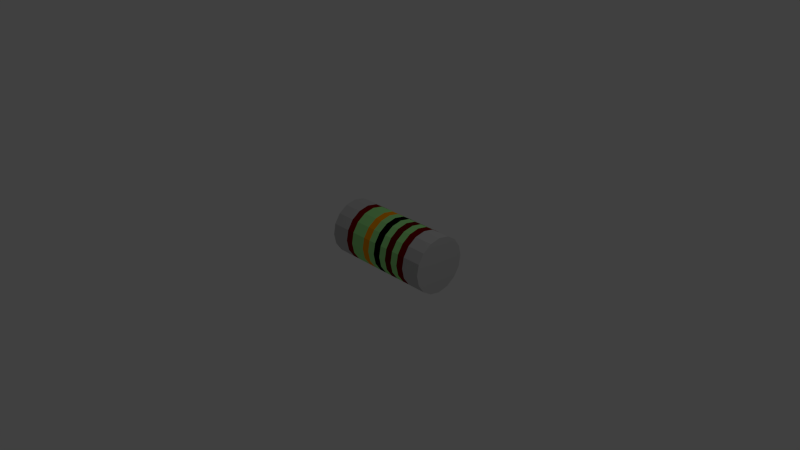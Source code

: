 # Source: 100k_MELF.blend  (saved by Blender 2.69.0; exported with 4.5.12 LTS)
import bpy
from mathutils import Matrix  # noqa: F401  (used for matrix-valued properties, if any)

bpy.ops.wm.read_factory_settings(use_empty=True)
scene = bpy.context.scene
scene.name = 'Scene'

# ---- collections
col_collection_1 = bpy.data.collections.new('Collection 1'); scene.collection.children.link(col_collection_1)

# ---- materials (node trees are filled in below, after node groups)
mat_shape_006 = bpy.data.materials.new('Shape.006')
mat_shape_006.alpha_threshold = 0.0
mat_shape_006.use_transparent_shadow = False
mat_shape_006.diffuse_color = (1.0, 0.3514, 0.0, 1.0)
mat_shape_006.roughness = 0.5
mat_shape_006.line_color = (0.0, 0.0, 0.0, 1.0)
mat_shape_005 = bpy.data.materials.new('Shape.005')
mat_shape_005.alpha_threshold = 0.0
mat_shape_005.use_transparent_shadow = False
mat_shape_005.diffuse_color = (0.001, 0.0, 9.091e-05, 1.0)
mat_shape_005.roughness = 0.5
mat_shape_005.line_color = (0.0, 0.0, 0.0, 1.0)
mat_shape_004 = bpy.data.materials.new('Shape.004')
mat_shape_004.alpha_threshold = 0.0
mat_shape_004.use_transparent_shadow = False
mat_shape_004.diffuse_color = (0.1267, 1e-06, 0.0009355, 1.0)
mat_shape_004.specular_color = (0.06094, 0.06094, 0.06094)
mat_shape_004.roughness = 0.5
mat_shape_004.line_color = (0.0, 0.0, 0.0, 1.0)
mat_shape_003 = bpy.data.materials.new('Shape.003')
mat_shape_003.alpha_threshold = 0.0
mat_shape_003.use_transparent_shadow = False
mat_shape_003.diffuse_color = (0.3517, 0.8468, 0.2763, 1.0)
mat_shape_003.roughness = 0.5
mat_shape_003.line_color = (0.0, 0.0, 0.0, 1.0)
mat_shape_002 = bpy.data.materials.new('Shape.002')
mat_shape_002.alpha_threshold = 0.0
mat_shape_002.use_transparent_shadow = False
mat_shape_002.diffuse_color = (0.2075, 0.0, 0.0, 1.0)
mat_shape_002.roughness = 0.5
mat_shape_002.line_color = (0.0, 0.0, 0.0, 1.0)
mat_shape_001 = bpy.data.materials.new('Shape.001')
mat_shape_001.alpha_threshold = 0.0
mat_shape_001.use_transparent_shadow = False
mat_shape_001.diffuse_color = (0.1808, 0.0, 0.0, 1.0)
mat_shape_001.roughness = 0.5
mat_shape_001.line_color = (0.0, 0.0, 0.0, 1.0)
mat_shape = bpy.data.materials.new('Shape')
mat_shape.alpha_threshold = 0.0
mat_shape.use_transparent_shadow = False
mat_shape.diffuse_color = (0.5338, 0.5338, 0.5338, 1.0)
mat_shape.roughness = 0.5
mat_shape.line_color = (0.0, 0.0, 0.0, 1.0)

# ---- material node trees

# ---- world
world_world = bpy.data.worlds.new('World'); scene.world = world_world
world_world.color = (0.05088, 0.05088, 0.05088)
world_world.use_sun_shadow = False
world_world.sun_shadow_jitter_overblur = 0.0
world_world.cycles.sampling_method = 'MANUAL'
world_world.cycles.sample_map_resolution = 256

# ---- cameras
cam_camera = bpy.data.cameras.new('Camera')
cam_camera.clip_end = 100.0
cam_camera.lens = 35.0
cam_camera.sensor_width = 32.0
cam_camera.sensor_height = 18.0
cam_camera.ortho_scale = 7.314
cam_camera.dof.focus_distance = 0.0
cam_camera.dof.aperture_fstop = 128.0

# ---- lights
light_lamp = bpy.data.lights.new('Lamp', 'POINT')
light_lamp.transmission_factor = 0.0
light_lamp.cutoff_distance = 30.0
light_lamp.energy = 100.0
light_lamp.shadow_buffer_clip_start = 1.001
light_lamp.shadow_soft_size = 0.1
light_lamp.shadow_maximum_resolution = 0.006
light_lamp.use_absolute_resolution = True
light_lamp.cycles.use_multiple_importance_sampling = False

# ---- meshes
me_shapeindexedfaceset = bpy.data.meshes.new('ShapeIndexedFaceSet')
me_shapeindexedfaceset.from_pydata([(0.0, 0.0, 0.0), (0.1015, 0.3874, 0.3822), (0.2078, 0.3874, 0.3822), (0.1015, 0.3579, 0.5304), (0.2078, 0.3579, 0.5304), (0.1015, 0.2739, 0.6561), (0.2078, 0.2739, 0.6561), (0.1015, 0.1483, 0.7401), (0.2078, 0.1483, 0.7401), (0.1015, 1.325e-17, 0.7696), (0.2078, 1.009e-17, 0.7696), (0.1015, -0.1483, 0.7401), (0.2078, -0.1483, 0.7401), (0.1015, -0.2739, 0.6561), (0.2078, -0.2739, 0.6561), (0.1015, -0.3579, 0.5304), (0.2078, -0.3579, 0.5304), (0.1015, -0.3874, 0.3822), (0.2078, -0.3874, 0.3822), (0.1015, -0.3579, 0.2339), (0.2078, -0.3579, 0.2339), (0.1015, -0.2739, 0.1082), (0.2078, -0.2739, 0.1082), (0.1015, -0.1483, 0.02424), (0.2078, -0.1483, 0.02424), (0.1015, -8.163e-17, -0.005249), (0.2078, -8.48e-17, -0.005249), (0.1015, 0.1483, 0.02424), (0.2078, 0.1483, 0.02424), (0.1015, 0.2739, 0.1082), (0.2078, 0.2739, 0.1082), (0.1015, 0.3579, 0.2339), (0.2078, 0.3579, 0.2339)], [], [(1, 2, 32, 31), (1, 3, 4, 2), (3, 5, 6, 4), (5, 7, 8, 6), (7, 9, 10, 8), (9, 11, 12, 10), (11, 13, 14, 12), (13, 15, 16, 14), (15, 17, 18, 16), (17, 19, 20, 18), (19, 21, 22, 20), (21, 23, 24, 22), (23, 25, 26, 24), (25, 27, 28, 26), (27, 29, 30, 28), (29, 31, 32, 30)])
me_shapeindexedfaceset.materials.append(mat_shape_006)
me_shapeindexedfaceset.use_remesh_preserve_volume = False
me_shapeindexedfaceset.use_remesh_preserve_attributes = False
me_shapeindexedfaceset.use_mirror_vertex_groups = False
me_shapeindexedfaceset.update()
me_shapeindexedfaceset_006 = bpy.data.meshes.new('ShapeIndexedFaceSet.006')
me_shapeindexedfaceset_006.from_pydata([(0.0, 0.0, 0.0), (-0.1112, 0.3874, 0.3822), (-0.004881, 0.3874, 0.3822), (-0.1112, 0.3579, 0.5304), (-0.004881, 0.3579, 0.5304), (-0.1112, 0.2739, 0.6561), (-0.004881, 0.2739, 0.6561), (-0.1112, 0.1483, 0.7401), (-0.004881, 0.1483, 0.7401), (-0.1112, 1.958e-17, 0.7696), (-0.004881, 1.641e-17, 0.7696), (-0.1112, -0.1483, 0.7401), (-0.004881, -0.1483, 0.7401), (-0.1112, -0.2739, 0.6561), (-0.004881, -0.2739, 0.6561), (-0.1112, -0.3579, 0.5304), (-0.004881, -0.3579, 0.5304), (-0.1112, -0.3874, 0.3822), (-0.004881, -0.3874, 0.3822), (-0.1112, -0.3579, 0.2339), (-0.004881, -0.3579, 0.2339), (-0.1112, -0.2739, 0.1082), (-0.004881, -0.2739, 0.1082), (-0.1112, -0.1483, 0.02424), (-0.004881, -0.1483, 0.02424), (-0.1112, -7.531e-17, -0.005249), (-0.004881, -7.847e-17, -0.005249), (-0.1112, 0.1483, 0.02424), (-0.004881, 0.1483, 0.02424), (-0.1112, 0.2739, 0.1082), (-0.004881, 0.2739, 0.1082), (-0.1112, 0.3579, 0.2339), (-0.004881, 0.3579, 0.2339)], [], [(1, 2, 32, 31), (1, 3, 4, 2), (3, 5, 6, 4), (5, 7, 8, 6), (7, 9, 10, 8), (9, 11, 12, 10), (11, 13, 14, 12), (13, 15, 16, 14), (15, 17, 18, 16), (17, 19, 20, 18), (19, 21, 22, 20), (21, 23, 24, 22), (23, 25, 26, 24), (25, 27, 28, 26), (27, 29, 30, 28), (29, 31, 32, 30)])
me_shapeindexedfaceset_006.materials.append(mat_shape_005)
me_shapeindexedfaceset_006.use_remesh_preserve_volume = False
me_shapeindexedfaceset_006.use_remesh_preserve_attributes = False
me_shapeindexedfaceset_006.use_mirror_vertex_groups = False
me_shapeindexedfaceset_006.update()
me_shapeindexedfaceset_005 = bpy.data.meshes.new('ShapeIndexedFaceSet.005')
me_shapeindexedfaceset_005.from_pydata([(0.0, 0.0, 0.0), (-0.3239, 0.3874, 0.3822), (-0.2176, 0.3874, 0.3822), (-0.3239, 0.3579, 0.5304), (-0.2176, 0.3579, 0.5304), (-0.3239, 0.2739, 0.6561), (-0.2176, 0.2739, 0.6561), (-0.3239, 0.1483, 0.7401), (-0.2176, 0.1483, 0.7401), (-0.3239, 2.59e-17, 0.7696), (-0.2176, 2.274e-17, 0.7696), (-0.3239, -0.1483, 0.7401), (-0.2176, -0.1483, 0.7401), (-0.3239, -0.2739, 0.6561), (-0.2176, -0.2739, 0.6561), (-0.3239, -0.3579, 0.5304), (-0.2176, -0.3579, 0.5304), (-0.3239, -0.3874, 0.3822), (-0.2176, -0.3874, 0.3822), (-0.3239, -0.3579, 0.2339), (-0.2176, -0.3579, 0.2339), (-0.3239, -0.2739, 0.1082), (-0.2176, -0.2739, 0.1082), (-0.3239, -0.1483, 0.02424), (-0.2176, -0.1483, 0.02424), (-0.3239, -6.898e-17, -0.005249), (-0.2176, -7.214e-17, -0.005249), (-0.3239, 0.1483, 0.02424), (-0.2176, 0.1483, 0.02424), (-0.3239, 0.2739, 0.1082), (-0.2176, 0.2739, 0.1082), (-0.3239, 0.3579, 0.2339), (-0.2176, 0.3579, 0.2339)], [], [(1, 2, 32, 31), (1, 3, 4, 2), (3, 5, 6, 4), (5, 7, 8, 6), (7, 9, 10, 8), (9, 11, 12, 10), (11, 13, 14, 12), (13, 15, 16, 14), (15, 17, 18, 16), (17, 19, 20, 18), (19, 21, 22, 20), (21, 23, 24, 22), (23, 25, 26, 24), (25, 27, 28, 26), (27, 29, 30, 28), (29, 31, 32, 30)])
me_shapeindexedfaceset_005.materials.append(mat_shape_004)
me_shapeindexedfaceset_005.use_remesh_preserve_volume = False
me_shapeindexedfaceset_005.use_remesh_preserve_attributes = False
me_shapeindexedfaceset_005.use_mirror_vertex_groups = False
me_shapeindexedfaceset_005.update()
me_shapeindexedfaceset_004 = bpy.data.meshes.new('ShapeIndexedFaceSet.004')
me_shapeindexedfaceset_004.from_pydata([(0.0, 0.0, 0.0), (-0.4303, 0.3874, 0.3822), (-0.3239, 0.3874, 0.3822), (-0.2176, 0.3874, 0.3822), (-0.1112, 0.3874, 0.3822), (-0.004881, 0.3874, 0.3822), (0.1015, 0.3874, 0.3822), (0.2078, 0.3874, 0.3822), (0.3142, 0.3874, 0.3822), (0.4205, 0.3874, 0.3822), (-0.4303, 0.3579, 0.5304), (-0.3239, 0.3579, 0.5304), (-0.2176, 0.3579, 0.5304), (-0.1112, 0.3579, 0.5304), (-0.004881, 0.3579, 0.5304), (0.1015, 0.3579, 0.5304), (0.2078, 0.3579, 0.5304), (0.3142, 0.3579, 0.5304), (0.4205, 0.3579, 0.5304), (-0.4303, 0.2739, 0.6561), (-0.3239, 0.2739, 0.6561), (-0.2176, 0.2739, 0.6561), (-0.1112, 0.2739, 0.6561), (-0.004881, 0.2739, 0.6561), (0.1015, 0.2739, 0.6561), (0.2078, 0.2739, 0.6561), (0.3142, 0.2739, 0.6561), (0.4205, 0.2739, 0.6561), (-0.4303, 0.1483, 0.7401), (-0.3239, 0.1483, 0.7401), (-0.2176, 0.1483, 0.7401), (-0.1112, 0.1483, 0.7401), (-0.004881, 0.1483, 0.7401), (0.1015, 0.1483, 0.7401), (0.2078, 0.1483, 0.7401), (0.3142, 0.1483, 0.7401), (0.4205, 0.1483, 0.7401), (-0.4303, 2.906e-17, 0.7696), (-0.3239, 2.59e-17, 0.7696), (-0.2176, 2.274e-17, 0.7696), (-0.1112, 1.958e-17, 0.7696), (-0.004881, 1.641e-17, 0.7696), (0.1015, 1.325e-17, 0.7696), (0.2078, 1.009e-17, 0.7696), (0.3142, 6.924e-18, 0.7696), (0.4205, 3.762e-18, 0.7696), (-0.4303, -0.1483, 0.7401), (-0.3239, -0.1483, 0.7401), (-0.2176, -0.1483, 0.7401), (-0.1112, -0.1483, 0.7401), (-0.004881, -0.1483, 0.7401), (0.1015, -0.1483, 0.7401), (0.2078, -0.1483, 0.7401), (0.3142, -0.1483, 0.7401), (0.4205, -0.1483, 0.7401), (-0.4303, -0.2739, 0.6561), (-0.3239, -0.2739, 0.6561), (-0.2176, -0.2739, 0.6561), (-0.1112, -0.2739, 0.6561), (-0.004881, -0.2739, 0.6561), (0.1015, -0.2739, 0.6561), (0.2078, -0.2739, 0.6561), (0.3142, -0.2739, 0.6561), (0.4205, -0.2739, 0.6561), (-0.4303, -0.3579, 0.5304), (-0.3239, -0.3579, 0.5304), (-0.2176, -0.3579, 0.5304), (-0.1112, -0.3579, 0.5304), (-0.004881, -0.3579, 0.5304), (0.1015, -0.3579, 0.5304), (0.2078, -0.3579, 0.5304), (0.3142, -0.3579, 0.5304), (0.4205, -0.3579, 0.5304), (-0.4303, -0.3874, 0.3822), (-0.3239, -0.3874, 0.3822), (-0.2176, -0.3874, 0.3822), (-0.1112, -0.3874, 0.3822), (-0.004881, -0.3874, 0.3822), (0.1015, -0.3874, 0.3822), (0.2078, -0.3874, 0.3822), (0.3142, -0.3874, 0.3822), (0.4205, -0.3874, 0.3822), (-0.4303, -0.3579, 0.2339), (-0.3239, -0.3579, 0.2339), (-0.2176, -0.3579, 0.2339), (-0.1112, -0.3579, 0.2339), (-0.004881, -0.3579, 0.2339), (0.1015, -0.3579, 0.2339), (0.2078, -0.3579, 0.2339), (0.3142, -0.3579, 0.2339), (0.4205, -0.3579, 0.2339), (-0.4303, -0.2739, 0.1082), (-0.3239, -0.2739, 0.1082), (-0.2176, -0.2739, 0.1082), (-0.1112, -0.2739, 0.1082), (-0.004881, -0.2739, 0.1082), (0.1015, -0.2739, 0.1082), (0.2078, -0.2739, 0.1082), (0.3142, -0.2739, 0.1082), (0.4205, -0.2739, 0.1082), (-0.4303, -0.1483, 0.02424), (-0.3239, -0.1483, 0.02424), (-0.2176, -0.1483, 0.02424), (-0.1112, -0.1483, 0.02424), (-0.004881, -0.1483, 0.02424), (0.1015, -0.1483, 0.02424), (0.2078, -0.1483, 0.02424), (0.3142, -0.1483, 0.02424), (0.4205, -0.1483, 0.02424), (-0.4303, -6.582e-17, -0.005249), (-0.3239, -6.898e-17, -0.005249), (-0.2176, -7.214e-17, -0.005249), (-0.1112, -7.531e-17, -0.005249), (-0.004881, -7.847e-17, -0.005249), (0.1015, -8.163e-17, -0.005249), (0.2078, -8.48e-17, -0.005249), (0.3142, -8.796e-17, -0.005249), (0.4205, -9.112e-17, -0.005249), (-0.4303, 0.1483, 0.02424), (-0.3239, 0.1483, 0.02424), (-0.2176, 0.1483, 0.02424), (-0.1112, 0.1483, 0.02424), (-0.004881, 0.1483, 0.02424), (0.1015, 0.1483, 0.02424), (0.2078, 0.1483, 0.02424), (0.3142, 0.1483, 0.02424), (0.4205, 0.1483, 0.02424), (-0.4303, 0.2739, 0.1082), (-0.3239, 0.2739, 0.1082), (-0.2176, 0.2739, 0.1082), (-0.1112, 0.2739, 0.1082), (-0.004881, 0.2739, 0.1082), (0.1015, 0.2739, 0.1082), (0.2078, 0.2739, 0.1082), (0.3142, 0.2739, 0.1082), (0.4205, 0.2739, 0.1082), (-0.4303, 0.3579, 0.2339), (-0.3239, 0.3579, 0.2339), (-0.2176, 0.3579, 0.2339), (-0.1112, 0.3579, 0.2339), (-0.004881, 0.3579, 0.2339), (0.1015, 0.3579, 0.2339), (0.2078, 0.3579, 0.2339), (0.3142, 0.3579, 0.2339), (0.4205, 0.3579, 0.2339)], [], [(1, 2, 137, 136), (1, 10, 11, 2), (3, 4, 139, 138), (3, 12, 13, 4), (5, 6, 141, 140), (5, 14, 15, 6), (7, 8, 143, 142), (7, 16, 17, 8), (8, 9, 144, 143), (8, 17, 18, 9), (10, 19, 20, 11), (12, 21, 22, 13), (14, 23, 24, 15), (16, 25, 26, 17), (17, 26, 27, 18), (19, 28, 29, 20), (21, 30, 31, 22), (23, 32, 33, 24), (25, 34, 35, 26), (26, 35, 36, 27), (28, 37, 38, 29), (30, 39, 40, 31), (32, 41, 42, 33), (34, 43, 44, 35), (35, 44, 45, 36), (37, 46, 47, 38), (39, 48, 49, 40), (41, 50, 51, 42), (43, 52, 53, 44), (44, 53, 54, 45), (46, 55, 56, 47), (48, 57, 58, 49), (50, 59, 60, 51), (52, 61, 62, 53), (53, 62, 63, 54), (55, 64, 65, 56), (57, 66, 67, 58), (59, 68, 69, 60), (61, 70, 71, 62), (62, 71, 72, 63), (64, 73, 74, 65), (66, 75, 76, 67), (68, 77, 78, 69), (70, 79, 80, 71), (71, 80, 81, 72), (73, 82, 83, 74), (75, 84, 85, 76), (77, 86, 87, 78), (79, 88, 89, 80), (80, 89, 90, 81), (82, 91, 92, 83), (84, 93, 94, 85), (86, 95, 96, 87), (88, 97, 98, 89), (89, 98, 99, 90), (91, 100, 101, 92), (93, 102, 103, 94), (95, 104, 105, 96), (97, 106, 107, 98), (98, 107, 108, 99), (100, 109, 110, 101), (102, 111, 112, 103), (104, 113, 114, 105), (106, 115, 116, 107), (107, 116, 117, 108), (109, 118, 119, 110), (111, 120, 121, 112), (113, 122, 123, 114), (115, 124, 125, 116), (116, 125, 126, 117), (118, 127, 128, 119), (120, 129, 130, 121), (122, 131, 132, 123), (124, 133, 134, 125), (125, 134, 135, 126), (127, 136, 137, 128), (129, 138, 139, 130), (131, 140, 141, 132), (133, 142, 143, 134), (134, 143, 144, 135)])
me_shapeindexedfaceset_004.materials.append(mat_shape_003)
me_shapeindexedfaceset_004.use_remesh_preserve_volume = False
me_shapeindexedfaceset_004.use_remesh_preserve_attributes = False
me_shapeindexedfaceset_004.use_mirror_vertex_groups = False
me_shapeindexedfaceset_004.update()
me_shapeindexedfaceset_003 = bpy.data.meshes.new('ShapeIndexedFaceSet.003')
me_shapeindexedfaceset_003.from_pydata([(0.0, 0.0, 0.0), (0.5269, 0.3874, 0.3822), (0.5269, 0.3579, 0.5304), (0.5269, 0.2739, 0.6561), (0.5269, 0.1483, 0.7401), (0.5269, 5.988e-19, 0.7696), (0.5269, -0.1483, 0.7401), (0.5269, -0.2739, 0.6561), (0.5269, -0.3579, 0.5304), (0.5269, -0.3874, 0.3822), (0.5269, -0.3579, 0.2339), (0.5269, -0.2739, 0.1082), (0.5269, -0.1483, 0.02424), (0.5269, -9.428e-17, -0.005249), (0.5269, 0.1483, 0.02424), (0.5269, 0.2739, 0.1082), (0.5269, 0.3579, 0.2339), (0.4205, 0.3874, 0.3822), (0.4205, 0.3579, 0.5304), (0.4205, 0.2739, 0.6561), (0.4205, 0.1483, 0.7401), (0.4205, 3.762e-18, 0.7696), (0.4205, -0.1483, 0.7401), (0.4205, -0.2739, 0.6561), (0.4205, -0.3579, 0.5304), (0.4205, -0.3874, 0.3822), (0.4205, -0.3579, 0.2339), (0.4205, -0.2739, 0.1082), (0.4205, -0.1483, 0.02424), (0.4205, -9.112e-17, -0.005249), (0.4205, 0.1483, 0.02424), (0.4205, 0.2739, 0.1082), (0.4205, 0.3579, 0.2339)], [], [(1, 16, 32, 17), (1, 17, 18, 2), (2, 18, 19, 3), (3, 19, 20, 4), (4, 20, 21, 5), (5, 21, 22, 6), (6, 22, 23, 7), (7, 23, 24, 8), (8, 24, 25, 9), (9, 25, 26, 10), (10, 26, 27, 11), (11, 27, 28, 12), (12, 28, 29, 13), (13, 29, 30, 14), (14, 30, 31, 15), (15, 31, 32, 16)])
me_shapeindexedfaceset_003.materials.append(mat_shape_002)
me_shapeindexedfaceset_003.use_remesh_preserve_volume = False
me_shapeindexedfaceset_003.use_remesh_preserve_attributes = False
me_shapeindexedfaceset_003.use_mirror_vertex_groups = False
me_shapeindexedfaceset_003.update()
me_shapeindexedfaceset_002 = bpy.data.meshes.new('ShapeIndexedFaceSet.002')
me_shapeindexedfaceset_002.from_pydata([(0.0, 0.0, 0.0), (-0.5366, 0.3874, 0.3822), (-0.5366, 0.3579, 0.5304), (-0.5366, 0.2739, 0.6561), (-0.5366, 0.1483, 0.7401), (-0.5366, 3.223e-17, 0.7696), (-0.5366, -0.1483, 0.7401), (-0.5366, -0.2739, 0.6561), (-0.5366, -0.3579, 0.5304), (-0.5366, -0.3874, 0.3822), (-0.5366, -0.3579, 0.2339), (-0.5366, -0.2739, 0.1082), (-0.5366, -0.1483, 0.02424), (-0.5366, -6.266e-17, -0.005249), (-0.5366, 0.1483, 0.02424), (-0.5366, 0.2739, 0.1082), (-0.5366, 0.3579, 0.2339), (-0.4303, 0.3874, 0.3822), (-0.4303, 0.3579, 0.5304), (-0.4303, 0.2739, 0.6561), (-0.4303, 0.1483, 0.7401), (-0.4303, 2.906e-17, 0.7696), (-0.4303, -0.1483, 0.7401), (-0.4303, -0.2739, 0.6561), (-0.4303, -0.3579, 0.5304), (-0.4303, -0.3874, 0.3822), (-0.4303, -0.3579, 0.2339), (-0.4303, -0.2739, 0.1082), (-0.4303, -0.1483, 0.02424), (-0.4303, -6.582e-17, -0.005249), (-0.4303, 0.1483, 0.02424), (-0.4303, 0.2739, 0.1082), (-0.4303, 0.3579, 0.2339)], [], [(1, 2, 18, 17), (1, 17, 32, 16), (2, 3, 19, 18), (3, 4, 20, 19), (4, 5, 21, 20), (5, 6, 22, 21), (6, 7, 23, 22), (7, 8, 24, 23), (8, 9, 25, 24), (9, 10, 26, 25), (10, 11, 27, 26), (11, 12, 28, 27), (12, 13, 29, 28), (13, 14, 30, 29), (14, 15, 31, 30), (15, 16, 32, 31)])
me_shapeindexedfaceset_002.materials.append(mat_shape_001)
me_shapeindexedfaceset_002.use_remesh_preserve_volume = False
me_shapeindexedfaceset_002.use_remesh_preserve_attributes = False
me_shapeindexedfaceset_002.use_mirror_vertex_groups = False
me_shapeindexedfaceset_002.update()
me_shapeindexedfaceset_001 = bpy.data.meshes.new('ShapeIndexedFaceSet.001')
me_shapeindexedfaceset_001.from_pydata([(0.0, 0.0, 0.0), (-0.8025, 0.3874, 0.3822), (-0.8025, 0.3579, 0.5304), (-0.8025, 0.2739, 0.6561), (-0.8025, 0.1483, 0.7401), (-0.8025, 4.013e-17, 0.7696), (-0.8025, -0.1483, 0.7401), (-0.8025, -0.2739, 0.6561), (-0.8025, -0.3579, 0.5304), (-0.8025, -0.3874, 0.3822), (-0.8025, -0.3579, 0.2339), (-0.8025, -0.2739, 0.1082), (-0.8025, -0.1483, 0.02424), (-0.8025, -5.475e-17, -0.005249), (-0.8025, 0.1483, 0.02424), (-0.8025, 0.2739, 0.1082), (-0.8025, 0.3579, 0.2339), (0.7927, 0.3874, 0.3822), (0.7927, 0.3579, 0.5304), (0.7927, 0.2739, 0.6561), (0.7927, 0.1483, 0.7401), (0.7927, -7.308e-18, 0.7696), (0.7927, -0.1483, 0.7401), (0.7927, -0.2739, 0.6561), (0.7927, -0.3579, 0.5304), (0.7927, -0.3874, 0.3822), (0.7927, -0.3579, 0.2339), (0.7927, -0.2739, 0.1082), (0.7927, -0.1483, 0.02424), (0.7927, -1.022e-16, -0.005249), (0.7927, 0.1483, 0.02424), (0.7927, 0.2739, 0.1082), (0.7927, 0.3579, 0.2339), (-0.5366, 0.3874, 0.3822), (0.5269, 0.3874, 0.3822), (-0.5366, 0.3579, 0.5304), (0.5269, 0.3579, 0.5304), (-0.5366, 0.2739, 0.6561), (0.5269, 0.2739, 0.6561), (-0.5366, 0.1483, 0.7401), (0.5269, 0.1483, 0.7401), (-0.5366, 3.223e-17, 0.7696), (0.5269, 5.988e-19, 0.7696), (-0.5366, -0.1483, 0.7401), (0.5269, -0.1483, 0.7401), (-0.5366, -0.2739, 0.6561), (0.5269, -0.2739, 0.6561), (-0.5366, -0.3579, 0.5304), (0.5269, -0.3579, 0.5304), (-0.5366, -0.3874, 0.3822), (0.5269, -0.3874, 0.3822), (-0.5366, -0.3579, 0.2339), (0.5269, -0.3579, 0.2339), (-0.5366, -0.2739, 0.1082), (0.5269, -0.2739, 0.1082), (-0.5366, -0.1483, 0.02424), (0.5269, -0.1483, 0.02424), (-0.5366, -6.266e-17, -0.005249), (0.5269, -9.428e-17, -0.005249), (-0.5366, 0.1483, 0.02424), (0.5269, 0.1483, 0.02424), (-0.5366, 0.2739, 0.1082), (0.5269, 0.2739, 0.1082), (-0.5366, 0.3579, 0.2339), (0.5269, 0.3579, 0.2339)], [], [(1, 2, 35, 33), (1, 16, 15), (1, 15, 14), (1, 14, 13), (1, 13, 12), (1, 12, 11), (1, 11, 10), (1, 10, 9), (1, 9, 8), (1, 8, 7), (1, 7, 6), (1, 6, 5), (1, 5, 4), (1, 4, 3), (1, 3, 2), (1, 33, 63, 16), (2, 3, 37, 35), (3, 4, 39, 37), (4, 5, 41, 39), (5, 6, 43, 41), (6, 7, 45, 43), (7, 8, 47, 45), (8, 9, 49, 47), (9, 10, 51, 49), (10, 11, 53, 51), (11, 12, 55, 53), (12, 13, 57, 55), (13, 14, 59, 57), (14, 15, 61, 59), (15, 16, 63, 61), (17, 18, 19), (17, 19, 20), (17, 20, 21), (17, 21, 22), (17, 22, 23), (17, 23, 24), (17, 24, 25), (17, 25, 26), (17, 26, 27), (17, 27, 28), (17, 28, 29), (17, 29, 30), (17, 30, 31), (17, 31, 32), (17, 32, 64, 34), (17, 34, 36, 18), (18, 36, 38, 19), (19, 38, 40, 20), (20, 40, 42, 21), (21, 42, 44, 22), (22, 44, 46, 23), (23, 46, 48, 24), (24, 48, 50, 25), (25, 50, 52, 26), (26, 52, 54, 27), (27, 54, 56, 28), (28, 56, 58, 29), (29, 58, 60, 30), (30, 60, 62, 31), (31, 62, 64, 32)])
me_shapeindexedfaceset_001.materials.append(mat_shape)
me_shapeindexedfaceset_001.use_remesh_preserve_volume = False
me_shapeindexedfaceset_001.use_remesh_preserve_attributes = False
me_shapeindexedfaceset_001.use_mirror_vertex_groups = False
me_shapeindexedfaceset_001.update()

# ---- objects
ob_shapeindexedfaceset_006 = bpy.data.objects.new('ShapeIndexedFaceSet.006', me_shapeindexedfaceset)
ob_shapeindexedfaceset_005 = bpy.data.objects.new('ShapeIndexedFaceSet.005', me_shapeindexedfaceset_006)
ob_shapeindexedfaceset_004 = bpy.data.objects.new('ShapeIndexedFaceSet.004', me_shapeindexedfaceset_005)
ob_shapeindexedfaceset_003 = bpy.data.objects.new('ShapeIndexedFaceSet.003', me_shapeindexedfaceset_004)
ob_shapeindexedfaceset_002 = bpy.data.objects.new('ShapeIndexedFaceSet.002', me_shapeindexedfaceset_003)
ob_shapeindexedfaceset_001 = bpy.data.objects.new('ShapeIndexedFaceSet.001', me_shapeindexedfaceset_002)
ob_shapeindexedfaceset = bpy.data.objects.new('ShapeIndexedFaceSet', me_shapeindexedfaceset_001)
ob_lamp = bpy.data.objects.new('Lamp', light_lamp)
ob_camera = bpy.data.objects.new('Camera', cam_camera)

# ---- transforms, parenting, visibility, modifiers, constraints
ob_shapeindexedfaceset_006.location = (0.0, 0.0, 0.0)
ob_shapeindexedfaceset_006.rotation_euler = (1.571, -0.0, 3.142)
ob_shapeindexedfaceset_006.lineart.crease_threshold = 0.0
ob_shapeindexedfaceset_005.location = (0.0, 0.0, 0.0)
ob_shapeindexedfaceset_005.rotation_euler = (1.571, -0.0, 3.142)
ob_shapeindexedfaceset_005.lineart.crease_threshold = 0.0
ob_shapeindexedfaceset_004.location = (0.0, 0.0, 0.0)
ob_shapeindexedfaceset_004.rotation_euler = (1.571, -0.0, 3.142)
ob_shapeindexedfaceset_004.lineart.crease_threshold = 0.0
ob_shapeindexedfaceset_003.location = (0.0, 0.0, 0.0)
ob_shapeindexedfaceset_003.rotation_euler = (1.571, -0.0, 3.142)
ob_shapeindexedfaceset_003.lineart.crease_threshold = 0.0
ob_shapeindexedfaceset_002.location = (0.0, 0.0, 0.0)
ob_shapeindexedfaceset_002.rotation_euler = (1.571, -0.0, 3.142)
ob_shapeindexedfaceset_002.lineart.crease_threshold = 0.0
ob_shapeindexedfaceset_001.location = (0.0, 0.0, 0.0)
ob_shapeindexedfaceset_001.rotation_euler = (1.571, -0.0, 3.142)
ob_shapeindexedfaceset_001.lineart.crease_threshold = 0.0
ob_shapeindexedfaceset.location = (0.0, 0.0, 0.0)
ob_shapeindexedfaceset.rotation_euler = (1.571, -0.0, 3.142)
ob_shapeindexedfaceset.lineart.crease_threshold = 0.0
ob_lamp.location = (4.076, 1.005, 5.904)
ob_lamp.rotation_euler = (0.6503, 0.05522, 1.866)
ob_lamp.lock_rotations_4d = False
ob_lamp.empty_display_type = 'ARROWS'
ob_lamp.color = (0.0, 0.0, 0.0, 0.0)
ob_lamp.lineart.crease_threshold = 0.0
ob_camera.location = (7.481, -6.508, 5.344)
ob_camera.rotation_euler = (1.109, 0.01082, 0.8149)
ob_camera.lock_rotations_4d = False
ob_camera.empty_display_type = 'ARROWS'
ob_camera.color = (0.0, 0.0, 0.0, 0.0)
ob_camera.display_type = 'WIRE'
ob_camera.lineart.crease_threshold = 0.0

# ---- collection membership
col_collection_1.objects.link(ob_shapeindexedfaceset_006)
col_collection_1.objects.link(ob_shapeindexedfaceset_005)
col_collection_1.objects.link(ob_shapeindexedfaceset_004)
col_collection_1.objects.link(ob_shapeindexedfaceset_003)
col_collection_1.objects.link(ob_shapeindexedfaceset_002)
col_collection_1.objects.link(ob_shapeindexedfaceset_001)
col_collection_1.objects.link(ob_shapeindexedfaceset)
col_collection_1.objects.link(ob_lamp)
col_collection_1.objects.link(ob_camera)

# ---- scene / render settings (as saved in the file)
scene.camera = ob_camera
scene.frame_start = 1; scene.frame_end = 250; scene.frame_set(1)
scene.render.engine = 'BLENDER_EEVEE_NEXT'
scene.render.image_settings.compression = 90
scene.render.resolution_percentage = 50
scene.render.dither_intensity = 0.0
scene.cycles.use_denoising = False
scene.cycles.samples = 10
scene.cycles.sampling_pattern = 'TABULATED_SOBOL'
scene.cycles.light_sampling_threshold = 0.0
scene.cycles.use_adaptive_sampling = False
scene.cycles.use_light_tree = False
scene.cycles.blur_glossy = 0.0
scene.cycles.volume_bounces = 1
scene.cycles.pixel_filter_type = 'GAUSSIAN'
scene.cycles.sample_clamp_indirect = 0.0
scene.view_settings.view_transform = 'Standard'
bpy.context.view_layer.update()
